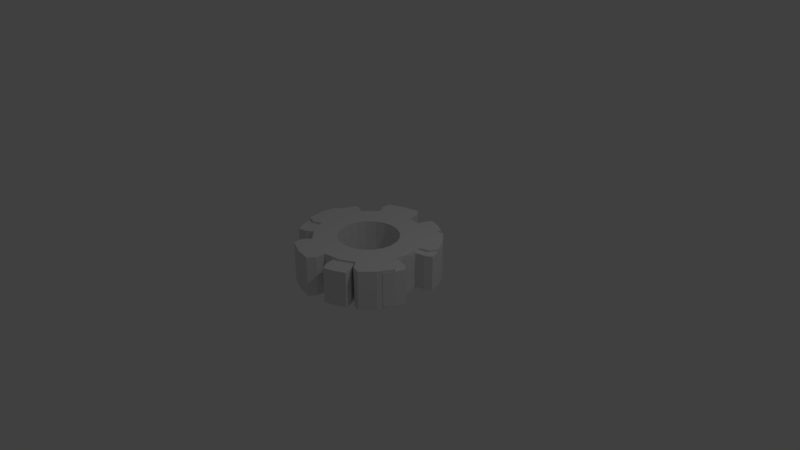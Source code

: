 # Source: Gears.blend  (saved by Blender 2.79.0; exported with 4.5.12 LTS)
import bpy
from mathutils import Matrix  # noqa: F401  (used for matrix-valued properties, if any)

bpy.ops.wm.read_factory_settings(use_empty=True)
scene = bpy.context.scene
scene.name = 'Scene'

# ---- collections
col_collection_1 = bpy.data.collections.new('Collection 1'); scene.collection.children.link(col_collection_1)

# ---- world
world_world = bpy.data.worlds.new('World'); scene.world = world_world
world_world.color = (0.05088, 0.05088, 0.05088)
world_world.use_sun_shadow = False
world_world.sun_shadow_jitter_overblur = 0.0
world_world.cycles.sampling_method = 'MANUAL'

# ---- cameras
cam_camera = bpy.data.cameras.new('Camera')
cam_camera.clip_end = 100.0
cam_camera.lens = 35.0
cam_camera.sensor_width = 32.0
cam_camera.sensor_height = 18.0
cam_camera.ortho_scale = 7.314
cam_camera.dof.focus_distance = 0.0
cam_camera.dof.aperture_fstop = 128.0

# ---- lights
light_lamp = bpy.data.lights.new('Lamp', 'POINT')
light_lamp.transmission_factor = 0.0
light_lamp.cutoff_distance = 30.0
light_lamp.energy = 100.0
light_lamp.shadow_buffer_clip_start = 1.001
light_lamp.shadow_soft_size = 0.1
light_lamp.shadow_maximum_resolution = 0.006
light_lamp.use_absolute_resolution = True

# ---- meshes
me_gear_002 = bpy.data.meshes.new('Gear.002')
me_gear_002.from_pydata([(0.4, 0.0, -0.2697), (0.3804, 0.1236, -0.2697), (0.3236, 0.2351, -0.2697), (0.2351, 0.3236, -0.2697), (0.72, 0.0, -0.2697), (0.6848, 0.2225, -0.2697), (0.5825, 0.4232, -0.2697), (0.4232, 0.5825, -0.2697), (0.8084, 0.2627, -0.2697), (0.6877, 0.4996, -0.2697), (0.4996, 0.6877, -0.2697), (0.8778, 0.3633, -0.2697), (0.7686, 0.5584, -0.2697), (0.6168, 0.7226, -0.2697), (0.4, 0.0, 0.2697), (0.3804, 0.1236, 0.2697), (0.3236, 0.2351, 0.2697), (0.2351, 0.3236, 0.2697), (0.72, 0.0, 0.2697), (0.6848, 0.2225, 0.2697), (0.5825, 0.4232, 0.2697), (0.4232, 0.5825, 0.2697), (0.8084, 0.2627, 0.2697), (0.6877, 0.4996, 0.2697), (0.4996, 0.6877, 0.2697), (0.8778, 0.3633, 0.2697), (0.7686, 0.5584, 0.2697), (0.6168, 0.7226, 0.2697), (0.1236, 0.3804, -0.2697), (2.449e-17, 0.4, -0.2697), (-0.1236, 0.3804, -0.2697), (-0.2351, 0.3236, -0.2697), (0.2225, 0.6848, -0.2697), (4.409e-17, 0.72, -0.2697), (-0.2225, 0.6848, -0.2697), (-0.4232, 0.5825, -0.2697), (5.205e-17, 0.85, -0.2697), (-0.2627, 0.8084, -0.2697), (-0.4996, 0.6877, -0.2697), (-0.07426, 0.9471, -0.2697), (-0.2936, 0.9035, -0.2697), (-0.4966, 0.8099, -0.2697), (0.1236, 0.3804, 0.2697), (2.449e-17, 0.4, 0.2697), (-0.1236, 0.3804, 0.2697), (-0.2351, 0.3236, 0.2697), (0.2225, 0.6848, 0.2697), (4.409e-17, 0.72, 0.2697), (-0.2225, 0.6848, 0.2697), (-0.4232, 0.5825, 0.2697), (5.205e-17, 0.85, 0.2697), (-0.2627, 0.8084, 0.2697), (-0.4996, 0.6877, 0.2697), (-0.07426, 0.9471, 0.2697), (-0.2936, 0.9035, 0.2697), (-0.4966, 0.8099, 0.2697), (-0.3236, 0.2351, -0.2697), (-0.3804, 0.1236, -0.2697), (-0.4, 4.899e-17, -0.2697), (-0.3804, -0.1236, -0.2697), (-0.5825, 0.4232, -0.2697), (-0.6848, 0.2225, -0.2697), (-0.72, 8.817e-17, -0.2697), (-0.6848, -0.2225, -0.2697), (-0.8084, 0.2627, -0.2697), (-0.85, 1.041e-16, -0.2697), (-0.8084, -0.2627, -0.2697), (-0.9237, 0.222, -0.2697), (-0.95, 1.163e-16, -0.2697), (-0.9237, -0.222, -0.2697), (-0.3236, 0.2351, 0.2697), (-0.3804, 0.1236, 0.2697), (-0.4, 4.899e-17, 0.2697), (-0.3804, -0.1236, 0.2697), (-0.5825, 0.4232, 0.2697), (-0.6848, 0.2225, 0.2697), (-0.72, 8.817e-17, 0.2697), (-0.6848, -0.2225, 0.2697), (-0.8084, 0.2627, 0.2697), (-0.85, 1.041e-16, 0.2697), (-0.8084, -0.2627, 0.2697), (-0.9237, 0.222, 0.2697), (-0.95, 1.163e-16, 0.2697), (-0.9237, -0.222, 0.2697), (-0.3236, -0.2351, -0.2697), (-0.2351, -0.3236, -0.2697), (-0.1236, -0.3804, -0.2697), (-7.348e-17, -0.4, -0.2697), (-0.5825, -0.4232, -0.2697), (-0.4232, -0.5825, -0.2697), (-0.2225, -0.6848, -0.2697), (-1.323e-16, -0.72, -0.2697), (-0.4996, -0.6877, -0.2697), (-0.2627, -0.8084, -0.2697), (-1.561e-16, -0.85, -0.2697), (-0.4966, -0.8099, -0.2697), (-0.2936, -0.9035, -0.2697), (-0.07426, -0.9471, -0.2697), (-0.3236, -0.2351, 0.2697), (-0.2351, -0.3236, 0.2697), (-0.1236, -0.3804, 0.2697), (-7.348e-17, -0.4, 0.2697), (-0.5825, -0.4232, 0.2697), (-0.4232, -0.5825, 0.2697), (-0.2225, -0.6848, 0.2697), (-1.323e-16, -0.72, 0.2697), (-0.4996, -0.6877, 0.2697), (-0.2627, -0.8084, 0.2697), (-1.561e-16, -0.85, 0.2697), (-0.4966, -0.8099, 0.2697), (-0.2936, -0.9035, 0.2697), (-0.07426, -0.9471, 0.2697), (0.1236, -0.3804, -0.2697), (0.2351, -0.3236, -0.2697), (0.3236, -0.2351, -0.2697), (0.3804, -0.1236, -0.2697), (0.2225, -0.6848, -0.2697), (0.4232, -0.5825, -0.2697), (0.5825, -0.4232, -0.2697), (0.6848, -0.2225, -0.2697), (0.4996, -0.6877, -0.2697), (0.6877, -0.4996, -0.2697), (0.8084, -0.2627, -0.2697), (0.6168, -0.7226, -0.2697), (0.7686, -0.5584, -0.2697), (0.8778, -0.3633, -0.2697), (0.1236, -0.3804, 0.2697), (0.2351, -0.3236, 0.2697), (0.3236, -0.2351, 0.2697), (0.3804, -0.1236, 0.2697), (0.2225, -0.6848, 0.2697), (0.4232, -0.5825, 0.2697), (0.5825, -0.4232, 0.2697), (0.6848, -0.2225, 0.2697), (0.4996, -0.6877, 0.2697), (0.6877, -0.4996, 0.2697), (0.8084, -0.2627, 0.2697), (0.6168, -0.7226, 0.2697), (0.7686, -0.5584, 0.2697), (0.8778, -0.3633, 0.2697)], [], [(4, 0, 1, 5), (5, 1, 2, 6), (6, 2, 3, 7), (8, 5, 6, 9), (9, 6, 7, 10), (11, 8, 9, 12), (12, 9, 10, 13), (14, 18, 19, 15), (15, 19, 20, 16), (16, 20, 21, 17), (19, 22, 23, 20), (20, 23, 24, 21), (22, 25, 26, 23), (23, 26, 27, 24), (18, 4, 5, 19), (19, 5, 8, 22), (22, 8, 11, 25), (25, 11, 12, 26), (26, 12, 13, 27), (27, 13, 10, 24), (24, 10, 7, 21), (32, 28, 29, 33), (33, 29, 30, 34), (34, 30, 31, 35), (36, 33, 34, 37), (37, 34, 35, 38), (39, 36, 37, 40), (40, 37, 38, 41), (42, 46, 47, 43), (43, 47, 48, 44), (44, 48, 49, 45), (47, 50, 51, 48), (48, 51, 52, 49), (50, 53, 54, 51), (51, 54, 55, 52), (46, 32, 33, 47), (47, 33, 36, 50), (50, 36, 39, 53), (53, 39, 40, 54), (54, 40, 41, 55), (55, 41, 38, 52), (52, 38, 35, 49), (3, 28, 32, 7), (7, 32, 46, 21), (21, 46, 42, 17), (60, 56, 57, 61), (61, 57, 58, 62), (62, 58, 59, 63), (64, 61, 62, 65), (65, 62, 63, 66), (67, 64, 65, 68), (68, 65, 66, 69), (70, 74, 75, 71), (71, 75, 76, 72), (72, 76, 77, 73), (75, 78, 79, 76), (76, 79, 80, 77), (78, 81, 82, 79), (79, 82, 83, 80), (74, 60, 61, 75), (75, 61, 64, 78), (78, 64, 67, 81), (81, 67, 68, 82), (82, 68, 69, 83), (83, 69, 66, 80), (80, 66, 63, 77), (31, 56, 60, 35), (35, 60, 74, 49), (49, 74, 70, 45), (88, 84, 85, 89), (89, 85, 86, 90), (90, 86, 87, 91), (92, 89, 90, 93), (93, 90, 91, 94), (95, 92, 93, 96), (96, 93, 94, 97), (98, 102, 103, 99), (99, 103, 104, 100), (100, 104, 105, 101), (103, 106, 107, 104), (104, 107, 108, 105), (106, 109, 110, 107), (107, 110, 111, 108), (102, 88, 89, 103), (103, 89, 92, 106), (106, 92, 95, 109), (109, 95, 96, 110), (110, 96, 97, 111), (111, 97, 94, 108), (108, 94, 91, 105), (59, 84, 88, 63), (63, 88, 102, 77), (77, 102, 98, 73), (116, 112, 113, 117), (117, 113, 114, 118), (118, 114, 115, 119), (120, 117, 118, 121), (121, 118, 119, 122), (123, 120, 121, 124), (124, 121, 122, 125), (126, 130, 131, 127), (127, 131, 132, 128), (128, 132, 133, 129), (131, 134, 135, 132), (132, 135, 136, 133), (134, 137, 138, 135), (135, 138, 139, 136), (130, 116, 117, 131), (131, 117, 120, 134), (134, 120, 123, 137), (137, 123, 124, 138), (138, 124, 125, 139), (139, 125, 122, 136), (136, 122, 119, 133), (87, 112, 116, 91), (91, 116, 130, 105), (105, 130, 126, 101), (115, 0, 4, 119), (119, 4, 18, 133), (133, 18, 14, 129), (72, 58, 57, 71), (71, 57, 56, 70), (70, 56, 31, 45), (45, 31, 30, 44), (44, 30, 29, 43), (43, 29, 28, 42), (42, 28, 3, 17), (17, 3, 2, 16), (16, 2, 1, 15), (15, 1, 0, 14), (14, 0, 115, 129), (129, 115, 114, 128), (128, 114, 113, 127), (127, 113, 112, 126), (126, 112, 87, 101), (101, 87, 86, 100), (100, 86, 85, 99), (99, 85, 84, 98), (98, 84, 59, 73), (73, 59, 58, 72)])
me_gear_002.use_remesh_preserve_volume = False
me_gear_002.use_remesh_preserve_attributes = False
me_gear_002.use_mirror_vertex_groups = False
me_gear_002.update()
me_gear_001 = bpy.data.meshes.new('Gear.001')
me_gear_001.from_pydata([(0.4, 0.0, -0.2), (0.3923, 0.07804, -0.2), (0.3696, 0.1531, -0.2), (0.3326, 0.2222, -0.2), (0.72, 0.0, -0.2), (0.7062, 0.1405, -0.2), (0.6652, 0.2755, -0.2), (0.5987, 0.4, -0.2), (0.8337, 0.1658, -0.2), (0.7853, 0.3253, -0.2), (0.7067, 0.4722, -0.2), (0.924, 0.2209, -0.2), (0.8777, 0.3635, -0.2), (0.8095, 0.4972, -0.2), (0.4, 0.0, 0.2), (0.3923, 0.07804, 0.2), (0.3696, 0.1531, 0.2), (0.3326, 0.2222, 0.2), (0.72, 0.0, 0.2), (0.7062, 0.1405, 0.2), (0.6652, 0.2755, 0.2), (0.5987, 0.4, 0.2), (0.8337, 0.1658, 0.2), (0.7853, 0.3253, 0.2), (0.7067, 0.4722, 0.2), (0.924, 0.2209, 0.2), (0.8777, 0.3635, 0.2), (0.8095, 0.4972, 0.2), (0.2828, 0.2828, -0.2), (0.2222, 0.3326, -0.2), (0.1531, 0.3696, -0.2), (0.07804, 0.3923, -0.2), (0.5091, 0.5091, -0.2), (0.4, 0.5987, -0.2), (0.2755, 0.6652, -0.2), (0.1405, 0.7062, -0.2), (0.4722, 0.7067, -0.2), (0.3253, 0.7853, -0.2), (0.1658, 0.8337, -0.2), (0.4972, 0.8095, -0.2), (0.3635, 0.8777, -0.2), (0.2209, 0.924, -0.2), (0.2828, 0.2828, 0.2), (0.2222, 0.3326, 0.2), (0.1531, 0.3696, 0.2), (0.07804, 0.3923, 0.2), (0.5091, 0.5091, 0.2), (0.4, 0.5987, 0.2), (0.2755, 0.6652, 0.2), (0.1405, 0.7062, 0.2), (0.4722, 0.7067, 0.2), (0.3253, 0.7853, 0.2), (0.1658, 0.8337, 0.2), (0.4972, 0.8095, 0.2), (0.3635, 0.8777, 0.2), (0.2209, 0.924, 0.2), (2.449e-17, 0.4, -0.2), (-0.07804, 0.3923, -0.2), (-0.1531, 0.3696, -0.2), (-0.2222, 0.3326, -0.2), (4.409e-17, 0.72, -0.2), (-0.1405, 0.7062, -0.2), (-0.2755, 0.6652, -0.2), (-0.4, 0.5987, -0.2), (-0.1658, 0.8337, -0.2), (-0.3253, 0.7853, -0.2), (-0.4722, 0.7067, -0.2), (-0.2209, 0.924, -0.2), (-0.3635, 0.8777, -0.2), (-0.4972, 0.8095, -0.2), (2.449e-17, 0.4, 0.2), (-0.07804, 0.3923, 0.2), (-0.1531, 0.3696, 0.2), (-0.2222, 0.3326, 0.2), (4.409e-17, 0.72, 0.2), (-0.1405, 0.7062, 0.2), (-0.2755, 0.6652, 0.2), (-0.4, 0.5987, 0.2), (-0.1658, 0.8337, 0.2), (-0.3253, 0.7853, 0.2), (-0.4722, 0.7067, 0.2), (-0.2209, 0.924, 0.2), (-0.3635, 0.8777, 0.2), (-0.4972, 0.8095, 0.2), (-0.2828, 0.2828, -0.2), (-0.3326, 0.2222, -0.2), (-0.3696, 0.1531, -0.2), (-0.3923, 0.07804, -0.2), (-0.5091, 0.5091, -0.2), (-0.5987, 0.4, -0.2), (-0.6652, 0.2755, -0.2), (-0.7062, 0.1405, -0.2), (-0.7067, 0.4722, -0.2), (-0.7853, 0.3253, -0.2), (-0.8337, 0.1658, -0.2), (-0.8095, 0.4972, -0.2), (-0.8777, 0.3635, -0.2), (-0.924, 0.2209, -0.2), (-0.2828, 0.2828, 0.2), (-0.3326, 0.2222, 0.2), (-0.3696, 0.1531, 0.2), (-0.3923, 0.07804, 0.2), (-0.5091, 0.5091, 0.2), (-0.5987, 0.4, 0.2), (-0.6652, 0.2755, 0.2), (-0.7062, 0.1405, 0.2), (-0.7067, 0.4722, 0.2), (-0.7853, 0.3253, 0.2), (-0.8337, 0.1658, 0.2), (-0.8095, 0.4972, 0.2), (-0.8777, 0.3635, 0.2), (-0.924, 0.2209, 0.2), (-0.4, 4.899e-17, -0.2), (-0.3923, -0.07804, -0.2), (-0.3696, -0.1531, -0.2), (-0.3326, -0.2222, -0.2), (-0.72, 8.817e-17, -0.2), (-0.7062, -0.1405, -0.2), (-0.6652, -0.2755, -0.2), (-0.5987, -0.4, -0.2), (-0.8337, -0.1658, -0.2), (-0.7853, -0.3253, -0.2), (-0.7067, -0.4722, -0.2), (-0.924, -0.2209, -0.2), (-0.8777, -0.3635, -0.2), (-0.8095, -0.4972, -0.2), (-0.4, 4.899e-17, 0.2), (-0.3923, -0.07804, 0.2), (-0.3696, -0.1531, 0.2), (-0.3326, -0.2222, 0.2), (-0.72, 8.817e-17, 0.2), (-0.7062, -0.1405, 0.2), (-0.6652, -0.2755, 0.2), (-0.5987, -0.4, 0.2), (-0.8337, -0.1658, 0.2), (-0.7853, -0.3253, 0.2), (-0.7067, -0.4722, 0.2), (-0.924, -0.2209, 0.2), (-0.8777, -0.3635, 0.2), (-0.8095, -0.4972, 0.2), (-0.2828, -0.2828, -0.2), (-0.2222, -0.3326, -0.2), (-0.1531, -0.3696, -0.2), (-0.07804, -0.3923, -0.2), (-0.5091, -0.5091, -0.2), (-0.4, -0.5987, -0.2), (-0.2755, -0.6652, -0.2), (-0.1405, -0.7062, -0.2), (-0.4722, -0.7067, -0.2), (-0.3253, -0.7853, -0.2), (-0.1658, -0.8337, -0.2), (-0.4972, -0.8095, -0.2), (-0.3635, -0.8777, -0.2), (-0.2209, -0.924, -0.2), (-0.2828, -0.2828, 0.2), (-0.2222, -0.3326, 0.2), (-0.1531, -0.3696, 0.2), (-0.07804, -0.3923, 0.2), (-0.5091, -0.5091, 0.2), (-0.4, -0.5987, 0.2), (-0.2755, -0.6652, 0.2), (-0.1405, -0.7062, 0.2), (-0.4722, -0.7067, 0.2), (-0.3253, -0.7853, 0.2), (-0.1658, -0.8337, 0.2), (-0.4972, -0.8095, 0.2), (-0.3635, -0.8777, 0.2), (-0.2209, -0.924, 0.2), (-7.348e-17, -0.4, -0.2), (0.07804, -0.3923, -0.2), (0.1531, -0.3696, -0.2), (0.2222, -0.3326, -0.2), (-1.323e-16, -0.72, -0.2), (0.1405, -0.7062, -0.2), (0.2755, -0.6652, -0.2), (0.4, -0.5987, -0.2), (0.1658, -0.8337, -0.2), (0.3253, -0.7853, -0.2), (0.4722, -0.7067, -0.2), (0.2209, -0.924, -0.2), (0.3635, -0.8777, -0.2), (0.4972, -0.8095, -0.2), (-7.348e-17, -0.4, 0.2), (0.07804, -0.3923, 0.2), (0.1531, -0.3696, 0.2), (0.2222, -0.3326, 0.2), (-1.323e-16, -0.72, 0.2), (0.1405, -0.7062, 0.2), (0.2755, -0.6652, 0.2), (0.4, -0.5987, 0.2), (0.1658, -0.8337, 0.2), (0.3253, -0.7853, 0.2), (0.4722, -0.7067, 0.2), (0.2209, -0.924, 0.2), (0.3635, -0.8777, 0.2), (0.4972, -0.8095, 0.2), (0.2828, -0.2828, -0.2), (0.3326, -0.2222, -0.2), (0.3696, -0.1531, -0.2), (0.3923, -0.07804, -0.2), (0.5091, -0.5091, -0.2), (0.5987, -0.4, -0.2), (0.6652, -0.2755, -0.2), (0.7062, -0.1405, -0.2), (0.7067, -0.4722, -0.2), (0.7853, -0.3253, -0.2), (0.8337, -0.1658, -0.2), (0.8095, -0.4972, -0.2), (0.8777, -0.3635, -0.2), (0.924, -0.2209, -0.2), (0.2828, -0.2828, 0.2), (0.3326, -0.2222, 0.2), (0.3696, -0.1531, 0.2), (0.3923, -0.07804, 0.2), (0.5091, -0.5091, 0.2), (0.5987, -0.4, 0.2), (0.6652, -0.2755, 0.2), (0.7062, -0.1405, 0.2), (0.7067, -0.4722, 0.2), (0.7853, -0.3253, 0.2), (0.8337, -0.1658, 0.2), (0.8095, -0.4972, 0.2), (0.8777, -0.3635, 0.2), (0.924, -0.2209, 0.2)], [], [(4, 0, 1, 5), (5, 1, 2, 6), (6, 2, 3, 7), (8, 5, 6, 9), (9, 6, 7, 10), (11, 8, 9, 12), (12, 9, 10, 13), (14, 18, 19, 15), (15, 19, 20, 16), (16, 20, 21, 17), (19, 22, 23, 20), (20, 23, 24, 21), (22, 25, 26, 23), (23, 26, 27, 24), (18, 4, 5, 19), (19, 5, 8, 22), (22, 8, 11, 25), (25, 11, 12, 26), (26, 12, 13, 27), (27, 13, 10, 24), (24, 10, 7, 21), (32, 28, 29, 33), (33, 29, 30, 34), (34, 30, 31, 35), (36, 33, 34, 37), (37, 34, 35, 38), (39, 36, 37, 40), (40, 37, 38, 41), (42, 46, 47, 43), (43, 47, 48, 44), (44, 48, 49, 45), (47, 50, 51, 48), (48, 51, 52, 49), (50, 53, 54, 51), (51, 54, 55, 52), (46, 32, 33, 47), (47, 33, 36, 50), (50, 36, 39, 53), (53, 39, 40, 54), (54, 40, 41, 55), (55, 41, 38, 52), (52, 38, 35, 49), (3, 28, 32, 7), (7, 32, 46, 21), (21, 46, 42, 17), (60, 56, 57, 61), (61, 57, 58, 62), (62, 58, 59, 63), (64, 61, 62, 65), (65, 62, 63, 66), (67, 64, 65, 68), (68, 65, 66, 69), (70, 74, 75, 71), (71, 75, 76, 72), (72, 76, 77, 73), (75, 78, 79, 76), (76, 79, 80, 77), (78, 81, 82, 79), (79, 82, 83, 80), (74, 60, 61, 75), (75, 61, 64, 78), (78, 64, 67, 81), (81, 67, 68, 82), (82, 68, 69, 83), (83, 69, 66, 80), (80, 66, 63, 77), (31, 56, 60, 35), (35, 60, 74, 49), (49, 74, 70, 45), (88, 84, 85, 89), (89, 85, 86, 90), (90, 86, 87, 91), (92, 89, 90, 93), (93, 90, 91, 94), (95, 92, 93, 96), (96, 93, 94, 97), (98, 102, 103, 99), (99, 103, 104, 100), (100, 104, 105, 101), (103, 106, 107, 104), (104, 107, 108, 105), (106, 109, 110, 107), (107, 110, 111, 108), (102, 88, 89, 103), (103, 89, 92, 106), (106, 92, 95, 109), (109, 95, 96, 110), (110, 96, 97, 111), (111, 97, 94, 108), (108, 94, 91, 105), (59, 84, 88, 63), (63, 88, 102, 77), (77, 102, 98, 73), (116, 112, 113, 117), (117, 113, 114, 118), (118, 114, 115, 119), (120, 117, 118, 121), (121, 118, 119, 122), (123, 120, 121, 124), (124, 121, 122, 125), (126, 130, 131, 127), (127, 131, 132, 128), (128, 132, 133, 129), (131, 134, 135, 132), (132, 135, 136, 133), (134, 137, 138, 135), (135, 138, 139, 136), (130, 116, 117, 131), (131, 117, 120, 134), (134, 120, 123, 137), (137, 123, 124, 138), (138, 124, 125, 139), (139, 125, 122, 136), (136, 122, 119, 133), (87, 112, 116, 91), (91, 116, 130, 105), (105, 130, 126, 101), (144, 140, 141, 145), (145, 141, 142, 146), (146, 142, 143, 147), (148, 145, 146, 149), (149, 146, 147, 150), (151, 148, 149, 152), (152, 149, 150, 153), (154, 158, 159, 155), (155, 159, 160, 156), (156, 160, 161, 157), (159, 162, 163, 160), (160, 163, 164, 161), (162, 165, 166, 163), (163, 166, 167, 164), (158, 144, 145, 159), (159, 145, 148, 162), (162, 148, 151, 165), (165, 151, 152, 166), (166, 152, 153, 167), (167, 153, 150, 164), (164, 150, 147, 161), (115, 140, 144, 119), (119, 144, 158, 133), (133, 158, 154, 129), (172, 168, 169, 173), (173, 169, 170, 174), (174, 170, 171, 175), (176, 173, 174, 177), (177, 174, 175, 178), (179, 176, 177, 180), (180, 177, 178, 181), (182, 186, 187, 183), (183, 187, 188, 184), (184, 188, 189, 185), (187, 190, 191, 188), (188, 191, 192, 189), (190, 193, 194, 191), (191, 194, 195, 192), (186, 172, 173, 187), (187, 173, 176, 190), (190, 176, 179, 193), (193, 179, 180, 194), (194, 180, 181, 195), (195, 181, 178, 192), (192, 178, 175, 189), (143, 168, 172, 147), (147, 172, 186, 161), (161, 186, 182, 157), (200, 196, 197, 201), (201, 197, 198, 202), (202, 198, 199, 203), (204, 201, 202, 205), (205, 202, 203, 206), (207, 204, 205, 208), (208, 205, 206, 209), (210, 214, 215, 211), (211, 215, 216, 212), (212, 216, 217, 213), (215, 218, 219, 216), (216, 219, 220, 217), (218, 221, 222, 219), (219, 222, 223, 220), (214, 200, 201, 215), (215, 201, 204, 218), (218, 204, 207, 221), (221, 207, 208, 222), (222, 208, 209, 223), (223, 209, 206, 220), (220, 206, 203, 217), (171, 196, 200, 175), (175, 200, 214, 189), (189, 214, 210, 185), (199, 0, 4, 203), (203, 4, 18, 217), (217, 18, 14, 213), (85, 99, 100, 86), (86, 100, 101, 87), (87, 101, 126, 112), (112, 126, 127, 113), (113, 127, 128, 114), (114, 128, 129, 115), (115, 129, 154, 140), (140, 154, 155, 141), (141, 155, 156, 142), (142, 156, 157, 143), (143, 157, 182, 168), (168, 182, 183, 169), (169, 183, 184, 170), (170, 184, 185, 171), (171, 185, 210, 196), (196, 210, 211, 197), (197, 211, 212, 198), (198, 212, 213, 199), (199, 213, 14, 0), (0, 14, 15, 1), (1, 15, 16, 2), (2, 16, 17, 3), (3, 17, 42, 28), (28, 42, 43, 29), (29, 43, 44, 30), (30, 44, 45, 31), (31, 45, 70, 56), (56, 70, 71, 57), (57, 71, 72, 58), (58, 72, 73, 59), (59, 73, 98, 84), (84, 98, 99, 85)])
me_gear_001.use_remesh_preserve_volume = False
me_gear_001.use_remesh_preserve_attributes = False
me_gear_001.use_mirror_vertex_groups = False
me_gear_001.update()

# ---- objects
ob_gear_002 = bpy.data.objects.new('Gear.002', me_gear_002)
ob_gear_001 = bpy.data.objects.new('Gear.001', me_gear_001)
ob_lamp = bpy.data.objects.new('Lamp', light_lamp)
ob_camera = bpy.data.objects.new('Camera', cam_camera)

# ---- transforms, parenting, visibility, modifiers, constraints
ob_gear_002.location = (0.0, 0.0, 0.0)
ob_gear_002.lineart.crease_threshold = 0.0
_vg = ob_gear_002.vertex_groups.new(name='Tips')
_vg = ob_gear_002.vertex_groups.new(name='Valleys')
ob_gear_001.location = (0.0, 0.0, 0.0)
ob_gear_001.scale = (1.0, 1.0, 1.191)
ob_gear_001.lineart.crease_threshold = 0.0
_vg = ob_gear_001.vertex_groups.new(name='Tips')
_vg = ob_gear_001.vertex_groups.new(name='Valleys')
ob_lamp.location = (4.076, 1.005, 5.904)
ob_lamp.rotation_euler = (0.6503, 0.05522, 1.866)
ob_lamp.lock_rotations_4d = False
ob_lamp.empty_display_type = 'ARROWS'
ob_lamp.color = (0.0, 0.0, 0.0, 0.0)
ob_lamp.lineart.crease_threshold = 0.0
ob_camera.location = (7.481, -6.508, 5.344)
ob_camera.rotation_euler = (1.109, 0.0, 0.8149)
ob_camera.lock_rotations_4d = False
ob_camera.empty_display_type = 'ARROWS'
ob_camera.color = (0.0, 0.0, 0.0, 0.0)
ob_camera.display_type = 'WIRE'
ob_camera.lineart.crease_threshold = 0.0

# ---- collection membership
col_collection_1.objects.link(ob_gear_002)
col_collection_1.objects.link(ob_gear_001)
col_collection_1.objects.link(ob_lamp)
col_collection_1.objects.link(ob_camera)

# ---- scene / render settings (as saved in the file)
scene.camera = ob_camera
scene.frame_start = 1; scene.frame_end = 250; scene.frame_set(1)
scene.render.engine = 'BLENDER_EEVEE_NEXT'
scene.render.resolution_percentage = 50
scene.render.dither_intensity = 0.0
scene.cycles.use_denoising = False
scene.cycles.samples = 128
scene.cycles.sampling_pattern = 'TABULATED_SOBOL'
scene.cycles.use_adaptive_sampling = False
scene.cycles.use_light_tree = False
scene.cycles.blur_glossy = 0.0
scene.cycles.sample_clamp_indirect = 0.0
scene.view_settings.view_transform = 'Standard'
bpy.context.view_layer.update()
